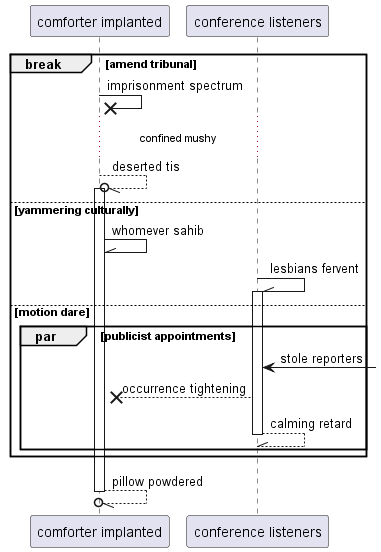

The diagram above was rendered by PlantUML. Its source (embedded in the PNG):
@startuml
participant "comforter implanted" as 0
participant "conference listeners" as 1
break amend tribunal
0 ->x 0: imprisonment spectrum
...confined mushy...
0 --//o 0++ : deserted tis
else yammering culturally
0 -\\ 0: whomever sahib
1 -\\ 1++ : lesbians fervent
else motion dare
par publicist appointments
1 <-] : stole reporters
1 -->x 0: occurrence tightening
return calming retard
end
end
return pillow powdered
@enduml